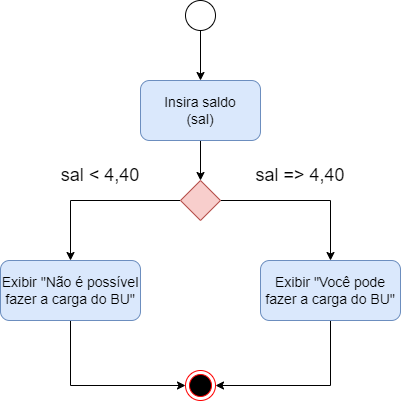

The diagram above was exported from draw.io. Its source (the exported page's mxGraphModel, read from the mxfile embedded in the PNG):
<mxGraphModel dx="868" dy="450" grid="1" gridSize="10" guides="1" tooltips="1" connect="1" arrows="1" fold="1" page="1" pageScale="1" pageWidth="827" pageHeight="1169" math="0" shadow="0">
  <root>
    <mxCell id="Q-IGz44geLkyFF9-qdOi-0" />
    <mxCell id="Q-IGz44geLkyFF9-qdOi-1" parent="Q-IGz44geLkyFF9-qdOi-0" />
    <mxCell id="MT8YXr095CweVB9gfed7-0" style="edgeStyle=orthogonalEdgeStyle;rounded=0;orthogonalLoop=1;jettySize=auto;html=1;fontSize=14;strokeWidth=1;" edge="1" parent="Q-IGz44geLkyFF9-qdOi-1" source="MT8YXr095CweVB9gfed7-1" target="MT8YXr095CweVB9gfed7-3">
      <mxGeometry relative="1" as="geometry" />
    </mxCell>
    <mxCell id="MT8YXr095CweVB9gfed7-1" value="" style="ellipse;whiteSpace=wrap;html=1;aspect=fixed;fontSize=14;" vertex="1" parent="Q-IGz44geLkyFF9-qdOi-1">
      <mxGeometry x="215" y="20" width="30" height="30" as="geometry" />
    </mxCell>
    <mxCell id="MT8YXr095CweVB9gfed7-27" style="edgeStyle=orthogonalEdgeStyle;rounded=0;orthogonalLoop=1;jettySize=auto;html=1;exitX=0.5;exitY=1;exitDx=0;exitDy=0;entryX=0.5;entryY=0;entryDx=0;entryDy=0;fontSize=18;strokeWidth=1;" edge="1" parent="Q-IGz44geLkyFF9-qdOi-1" source="MT8YXr095CweVB9gfed7-3" target="MT8YXr095CweVB9gfed7-11">
      <mxGeometry relative="1" as="geometry" />
    </mxCell>
    <mxCell id="MT8YXr095CweVB9gfed7-3" value="Insira saldo&lt;br&gt;(sal)" style="rounded=1;whiteSpace=wrap;html=1;fontSize=14;fillColor=#dae8fc;strokeColor=#6c8ebf;" vertex="1" parent="Q-IGz44geLkyFF9-qdOi-1">
      <mxGeometry x="170" y="100" width="120" height="60" as="geometry" />
    </mxCell>
    <mxCell id="MT8YXr095CweVB9gfed7-30" style="edgeStyle=orthogonalEdgeStyle;rounded=0;orthogonalLoop=1;jettySize=auto;html=1;entryX=1;entryY=0.5;entryDx=0;entryDy=0;fontSize=18;strokeWidth=1;exitX=0.5;exitY=1;exitDx=0;exitDy=0;" edge="1" parent="Q-IGz44geLkyFF9-qdOi-1" source="MT8YXr095CweVB9gfed7-7" target="MT8YXr095CweVB9gfed7-10">
      <mxGeometry relative="1" as="geometry" />
    </mxCell>
    <mxCell id="MT8YXr095CweVB9gfed7-7" value="&lt;span&gt;Exibir &quot;Você pode fazer a carga do BU&quot;&lt;/span&gt;" style="rounded=1;whiteSpace=wrap;html=1;fontSize=14;fillColor=#dae8fc;strokeColor=#6c8ebf;" vertex="1" parent="Q-IGz44geLkyFF9-qdOi-1">
      <mxGeometry x="290" y="280" width="140" height="60" as="geometry" />
    </mxCell>
    <mxCell id="MT8YXr095CweVB9gfed7-31" style="edgeStyle=orthogonalEdgeStyle;rounded=0;orthogonalLoop=1;jettySize=auto;html=1;entryX=0;entryY=0.5;entryDx=0;entryDy=0;fontSize=18;strokeWidth=1;exitX=0.5;exitY=1;exitDx=0;exitDy=0;" edge="1" parent="Q-IGz44geLkyFF9-qdOi-1" source="MT8YXr095CweVB9gfed7-9" target="MT8YXr095CweVB9gfed7-10">
      <mxGeometry relative="1" as="geometry" />
    </mxCell>
    <mxCell id="MT8YXr095CweVB9gfed7-9" value="Exibir &quot;Não é possível fazer a carga do BU&quot;" style="rounded=1;whiteSpace=wrap;html=1;fontSize=14;fillColor=#dae8fc;strokeColor=#6c8ebf;" vertex="1" parent="Q-IGz44geLkyFF9-qdOi-1">
      <mxGeometry x="30" y="280" width="140" height="60" as="geometry" />
    </mxCell>
    <mxCell id="MT8YXr095CweVB9gfed7-10" value="" style="ellipse;html=1;shape=endState;fillColor=#000000;strokeColor=#ff0000;fontSize=14;" vertex="1" parent="Q-IGz44geLkyFF9-qdOi-1">
      <mxGeometry x="215" y="390" width="30" height="30" as="geometry" />
    </mxCell>
    <mxCell id="MT8YXr095CweVB9gfed7-13" style="edgeStyle=orthogonalEdgeStyle;rounded=0;orthogonalLoop=1;jettySize=auto;html=1;entryX=0.5;entryY=0;entryDx=0;entryDy=0;fontSize=18;strokeWidth=1;" edge="1" parent="Q-IGz44geLkyFF9-qdOi-1" source="MT8YXr095CweVB9gfed7-11" target="MT8YXr095CweVB9gfed7-7">
      <mxGeometry relative="1" as="geometry" />
    </mxCell>
    <mxCell id="MT8YXr095CweVB9gfed7-14" style="edgeStyle=orthogonalEdgeStyle;rounded=0;orthogonalLoop=1;jettySize=auto;html=1;entryX=0.5;entryY=0;entryDx=0;entryDy=0;fontSize=18;strokeWidth=1;" edge="1" parent="Q-IGz44geLkyFF9-qdOi-1" source="MT8YXr095CweVB9gfed7-11" target="MT8YXr095CweVB9gfed7-9">
      <mxGeometry relative="1" as="geometry" />
    </mxCell>
    <mxCell id="MT8YXr095CweVB9gfed7-11" value="" style="rhombus;whiteSpace=wrap;html=1;fontSize=14;fillColor=#f8cecc;strokeColor=#b85450;" vertex="1" parent="Q-IGz44geLkyFF9-qdOi-1">
      <mxGeometry x="210" y="200" width="40" height="40" as="geometry" />
    </mxCell>
    <mxCell id="MT8YXr095CweVB9gfed7-12" value="&lt;font style=&quot;font-size: 18px&quot;&gt;sal =&amp;gt; 4,40&lt;/font&gt;" style="text;html=1;strokeColor=none;fillColor=none;align=center;verticalAlign=middle;whiteSpace=wrap;rounded=0;fontSize=14;" vertex="1" parent="Q-IGz44geLkyFF9-qdOi-1">
      <mxGeometry x="280" y="180" width="100" height="30" as="geometry" />
    </mxCell>
    <mxCell id="MT8YXr095CweVB9gfed7-26" value="&lt;font style=&quot;font-size: 18px&quot;&gt;sal &amp;lt; 4,40&lt;/font&gt;" style="text;html=1;strokeColor=none;fillColor=none;align=center;verticalAlign=middle;whiteSpace=wrap;rounded=0;fontSize=14;" vertex="1" parent="Q-IGz44geLkyFF9-qdOi-1">
      <mxGeometry x="80" y="180" width="100" height="30" as="geometry" />
    </mxCell>
  </root>
</mxGraphModel>